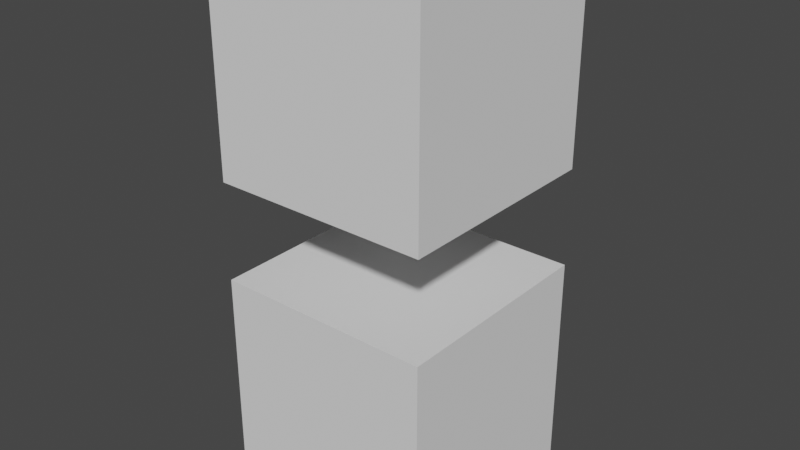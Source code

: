 # Source: untitled.blend  (saved by Blender 2.82.7; exported with 4.5.12 LTS)
import bpy
from mathutils import Matrix  # noqa: F401  (used for matrix-valued properties, if any)

bpy.ops.wm.read_factory_settings(use_empty=True)
scene = bpy.context.scene
scene.name = 'Scene'

# ---- collections
col_collection = bpy.data.collections.new('Collection'); scene.collection.children.link(col_collection)

# ---- world
world_world = bpy.data.worlds.new('World'); scene.world = world_world
world_world.use_nodes = True; world_world.node_tree.nodes.clear()
_N = world_world.node_tree.nodes; _L = world_world.node_tree.links
n0 = _N.new('ShaderNodeOutputWorld'); n0.name = 'World Output'; n0.location = (300, 300)
n1 = _N.new('ShaderNodeBackground'); n1.name = 'Background'; n1.location = (10, 300)
n1.inputs[0].default_value = (0.05088, 0.05088, 0.05088, 1.0)
_L.new(n1.outputs[0], n0.inputs[0])
n0.is_active_output = True
world_world.color = (0.05088, 0.05088, 0.05088)
world_world.use_sun_shadow = False
world_world.sun_shadow_jitter_overblur = 0.0

# ---- meshes
me_cube_004 = bpy.data.meshes.new('Cube.004')
me_cube_004.from_pydata([(-1.0, -1.0, -1.0), (-1.0, -1.0, 1.0), (-1.0, 1.0, -1.0), (-1.0, 1.0, 1.0), (1.0, -1.0, -1.0), (1.0, -1.0, 1.0), (1.0, 1.0, -1.0), (1.0, 1.0, 1.0)], [], [(0, 1, 3, 2), (2, 3, 7, 6), (6, 7, 5, 4), (4, 5, 1, 0), (2, 6, 4, 0), (7, 3, 1, 5)])
_uv = me_cube_004.uv_layers.new(name='UVMap')
_uv.uv.foreach_set('vector', [0.375, 0.0, 0.625, 0.0, 0.625, 0.25, 0.375, 0.25, 0.375, 0.25, 0.625, 0.25, 0.625, 0.5, 0.375, 0.5, 0.375, 0.5, 0.625, 0.5, 0.625, 0.75, 0.375, 0.75, 0.375, 0.75, 0.625, 0.75, 0.625, 1.0, 0.375, 1.0, 0.125, 0.5, 0.375, 0.5, 0.375, 0.75, 0.125, 0.75, 0.625, 0.5, 0.875, 0.5, 0.875, 0.75, 0.625, 0.75])
me_cube_004.use_remesh_fix_poles = True
me_cube_004.use_remesh_preserve_attributes = False
me_cube_004.use_mirror_vertex_groups = False
me_cube_004.update()
me_cube_005 = bpy.data.meshes.new('Cube.005')
me_cube_005.from_pydata([(-1.0, -1.0, -1.0), (-1.0, -1.0, 1.0), (-1.0, 1.0, -1.0), (-1.0, 1.0, 1.0), (1.0, -1.0, -1.0), (1.0, -1.0, 1.0), (1.0, 1.0, -1.0), (1.0, 1.0, 1.0)], [], [(0, 1, 3, 2), (2, 3, 7, 6), (6, 7, 5, 4), (4, 5, 1, 0), (2, 6, 4, 0), (7, 3, 1, 5)])
_uv = me_cube_005.uv_layers.new(name='UVMap')
_uv.uv.foreach_set('vector', [0.375, 0.0, 0.625, 0.0, 0.625, 0.25, 0.375, 0.25, 0.375, 0.25, 0.625, 0.25, 0.625, 0.5, 0.375, 0.5, 0.375, 0.5, 0.625, 0.5, 0.625, 0.75, 0.375, 0.75, 0.375, 0.75, 0.625, 0.75, 0.625, 1.0, 0.375, 1.0, 0.125, 0.5, 0.375, 0.5, 0.375, 0.75, 0.125, 0.75, 0.625, 0.5, 0.875, 0.5, 0.875, 0.75, 0.625, 0.75])
me_cube_005.materials.append(None)
me_cube_005.use_remesh_fix_poles = True
me_cube_005.use_remesh_preserve_attributes = False
me_cube_005.use_mirror_vertex_groups = False
me_cube_005.update()
arm_armature_004 = bpy.data.armatures.new('Armature.004')  # bones are not reproduced

# ---- objects
ob_cube = bpy.data.objects.new('Cube', me_cube_004)
ob_cube_001 = bpy.data.objects.new('Cube.001', me_cube_005)
ob_armature = bpy.data.objects.new('Armature', arm_armature_004)

# ---- transforms, parenting, visibility, modifiers, constraints
ob_cube.parent = ob_armature
ob_cube.location = (0.0, 0.0, 0.0)
ob_cube.lineart.crease_threshold = 0.0
_vg = ob_cube.vertex_groups.new(name='Bone')
for _i, _w in zip([0, 1, 2, 3, 4, 5, 6, 7], [0.904, 0.5405, 0.9043, 0.5361, 0.9043, 0.5361, 0.904, 0.5405]): _vg.add([_i], _w, 'REPLACE')
_vg = ob_cube.vertex_groups.new(name='Bone.001')
for _i, _w in zip([0, 1, 2, 3, 4, 5, 6, 7], [0.09603, 0.4595, 0.0957, 0.4639, 0.0957, 0.4639, 0.09603, 0.4595]): _vg.add([_i], _w, 'REPLACE')
_m = ob_cube.modifiers.new('Armature', 'ARMATURE')
_m.object = ob_armature
ob_cube_001.parent = ob_armature
ob_cube_001.location = (0.0, 0.0, 2.897)
ob_cube_001.lineart.crease_threshold = 0.0
_vg = ob_cube_001.vertex_groups.new(name='Bone')
_vg = ob_cube_001.vertex_groups.new(name='Bone.001')
_vg.add([0, 1, 2, 3, 4, 5, 6, 7], 1.0, 'REPLACE')
_m = ob_cube_001.modifiers.new('Armature', 'ARMATURE')
_m.object = ob_armature
ob_armature.location = (0.0, 0.0, 0.0)
ob_armature.show_in_front = True
ob_armature.lineart.crease_threshold = 0.0

# ---- collection membership
col_collection.objects.link(ob_cube)
col_collection.objects.link(ob_cube_001)
col_collection.objects.link(ob_armature)

# ---- scene / render settings (as saved in the file)
scene.frame_start = 0; scene.frame_end = 50; scene.frame_set(0)
scene.render.engine = 'BLENDER_EEVEE_NEXT'
scene.cycles.use_denoising = False
scene.cycles.samples = 128
scene.cycles.sampling_pattern = 'TABULATED_SOBOL'
scene.cycles.use_adaptive_sampling = False
scene.cycles.use_light_tree = False
scene.view_settings.view_transform = 'Filmic'
bpy.context.view_layer.update()

# ---- added for rendering (the .blend has no active camera and no usable light): camera, sun
cam_auto = bpy.data.cameras.new('AutoCamera')
cam_auto.lens = 50.0
cam_auto.sensor_width = 36.0
cam_auto.clip_end = 1000.0
ob_auto_camera = bpy.data.objects.new('AutoCamera', cam_auto)
scene.collection.objects.link(ob_auto_camera)
ob_auto_camera.location = (5.23266, -6.27919, 5.63487)
ob_auto_camera.rotation_euler = (1.09748, -7.21219e-08, 0.694738)
scene.camera = ob_auto_camera
light_auto_sun = bpy.data.lights.new('AutoSun', 'SUN')
light_auto_sun.energy = 3.0
light_auto_sun.angle = 0.0523599
ob_auto_sun = bpy.data.objects.new('AutoSun', light_auto_sun)
scene.collection.objects.link(ob_auto_sun)
ob_auto_sun.rotation_euler = (0.872665, 0.174533, 0.523599)
bpy.context.view_layer.update()

